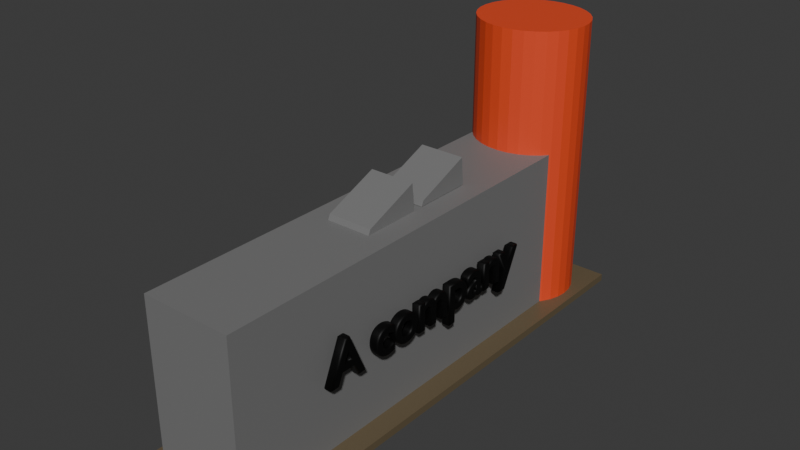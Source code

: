 # Source: a_company_project.blend  (saved by Blender 4.0.36; exported with 4.5.12 LTS)
import bpy
from mathutils import Matrix  # noqa: F401  (used for matrix-valued properties, if any)

bpy.ops.wm.read_factory_settings(use_empty=True)
scene = bpy.context.scene
scene.name = 'Scene'

# ---- collections
col_collection = bpy.data.collections.new('Collection'); scene.collection.children.link(col_collection)

# ---- materials (node trees are filled in below, after node groups)
mat_gray = bpy.data.materials.new('gray')
mat_gray.use_transparent_shadow = False
mat_wood = bpy.data.materials.new('wood')
mat_wood.use_transparent_shadow = False
mat_brick = bpy.data.materials.new('brick')
mat_brick.use_transparent_shadow = False
mat_black = bpy.data.materials.new('black')
mat_black.use_transparent_shadow = False

# ---- material node trees
mat_gray.use_nodes = True; mat_gray.node_tree.nodes.clear()
_N = mat_gray.node_tree.nodes; _L = mat_gray.node_tree.links
n0 = _N.new('ShaderNodeBsdfPrincipled'); n0.name = 'BSDF Principista'; n0.location = (10, 300)
n0.inputs[0].default_value = (0.1922, 0.1922, 0.1922, 1.0)
n0.inputs[3].default_value = 1.45
n1 = _N.new('ShaderNodeOutputMaterial'); n1.name = 'Material'; n1.location = (300, 300)
_L.new(n0.outputs[0], n1.inputs[0])
n1.is_active_output = True
mat_wood.use_nodes = True; mat_wood.node_tree.nodes.clear()
_N = mat_wood.node_tree.nodes; _L = mat_wood.node_tree.links
n0 = _N.new('ShaderNodeBsdfPrincipled'); n0.name = 'BSDF Principista'; n0.location = (10, 300)
n0.inputs[0].default_value = (0.1387, 0.1046, 0.05894, 1.0)
n0.inputs[3].default_value = 1.45
n1 = _N.new('ShaderNodeOutputMaterial'); n1.name = 'Material'; n1.location = (300, 300)
_L.new(n0.outputs[0], n1.inputs[0])
n1.is_active_output = True
mat_brick.use_nodes = True; mat_brick.node_tree.nodes.clear()
_N = mat_brick.node_tree.nodes; _L = mat_brick.node_tree.links
n0 = _N.new('ShaderNodeBsdfPrincipled'); n0.name = 'BSDF Principista'; n0.location = (10, 300)
n0.inputs[0].default_value = (0.8001, 0.0718, 0.02282, 1.0)
n0.inputs[3].default_value = 1.45
n1 = _N.new('ShaderNodeOutputMaterial'); n1.name = 'Material'; n1.location = (300, 300)
_L.new(n0.outputs[0], n1.inputs[0])
n1.is_active_output = True
mat_black.use_nodes = True; mat_black.node_tree.nodes.clear()
_N = mat_black.node_tree.nodes; _L = mat_black.node_tree.links
n0 = _N.new('ShaderNodeBsdfPrincipled'); n0.name = 'BSDF Principista'; n0.location = (10, 300)
n0.inputs[0].default_value = (0.007023, 0.007023, 0.007023, 1.0)
n0.inputs[1].default_value = 0.7033
n0.inputs[3].default_value = 1.45
n1 = _N.new('ShaderNodeOutputMaterial'); n1.name = 'Material'; n1.location = (300, 300)
_L.new(n0.outputs[0], n1.inputs[0])
n1.is_active_output = True

# ---- world
world_world = bpy.data.worlds.new('World'); scene.world = world_world
world_world.use_nodes = True; world_world.node_tree.nodes.clear()
_N = world_world.node_tree.nodes; _L = world_world.node_tree.links
n0 = _N.new('ShaderNodeOutputWorld'); n0.name = 'World Output'; n0.location = (300, 300)
n1 = _N.new('ShaderNodeBackground'); n1.name = 'Background'; n1.location = (10, 300)
n1.inputs[0].default_value = (0.05088, 0.05088, 0.05088, 1.0)
_L.new(n1.outputs[0], n0.inputs[0])
n0.is_active_output = True
world_world.color = (0.05088, 0.05088, 0.05088)
world_world.use_sun_shadow = False
world_world.sun_shadow_jitter_overblur = 0.0

# ---- meshes
me_cubo = bpy.data.meshes.new('Cubo')
me_cubo.from_pydata([(-1.0, -1.0, -1.0), (-1.0, -1.0, 1.0), (-1.0, 1.0, -1.0), (-1.0, 1.0, 1.0), (1.0, -1.0, -1.0), (1.0, -1.0, 1.0), (1.0, 1.0, -1.0), (1.0, 1.0, 1.0), (-1.0, 0.0, 1.0), (0.0, 1.0, 1.0), (1.0, 0.0, 1.0), (0.0, -1.0, 1.0), (0.0, 0.0, 1.0), (1.0, -0.5, 1.0), (-0.5, -1.0, 1.0), (-1.0, -0.5, 1.0), (0.5, -1.0, 1.0), (0.0, -0.5, 1.0), (0.5, 0.0, 1.0), (-0.5, 0.0, 1.0), (0.5, -0.5, 1.0), (-0.5, -0.5, 1.0), (-0.25, 0.0, 1.0), (0.0, -0.25, 1.0), (0.25, 0.0, 1.0), (0.5, -0.25, 1.0), (0.25, -0.5, 1.0), (-0.5, -0.25, 1.0), (-0.25, -0.5, 1.0), (-0.25, -0.25, 1.0), (0.25, -0.25, 1.0), (-0.25, -0.009393, 1.339), (0.0, -0.009393, 1.339), (0.25, -0.009393, 1.339), (0.5, -0.009393, 1.339), (-0.5, -0.009393, 1.339), (0.0, -0.2406, 1.063), (0.5, -0.2406, 1.063), (-0.5, -0.2406, 1.063), (-0.25, -0.2406, 1.063), (0.25, -0.2406, 1.063), (1.812e-18, 0.2946, 1.005), (0.5, 0.2946, 1.005), (-0.5, 0.2946, 1.005), (-0.25, 0.2946, 1.005), (1.812e-18, 0.04465, 1.005), (0.25, 0.2946, 1.005), (0.5, 0.04465, 1.005), (-0.5, 0.04465, 1.005), (-0.25, 0.04465, 1.005), (0.25, 0.04465, 1.005), (-0.25, 0.2853, 1.344), (1.812e-18, 0.2853, 1.344), (0.25, 0.2853, 1.344), (0.5, 0.2853, 1.344), (-0.5, 0.2853, 1.344), (1.812e-18, 0.05404, 1.067), (0.5, 0.05404, 1.067), (-0.5, 0.05404, 1.067), (-0.25, 0.05404, 1.067), (0.25, 0.05404, 1.067), (1.0, 1.079, -1.0), (-1.0, 1.079, -1.0), (-1.0, 1.0, -1.0), (-1.0, -1.0, -1.0), (1.0, -1.0, -1.0), (1.0, 1.0, -1.0), (-1.0, 1.0, -1.09), (-1.0, -1.0, -1.09), (1.0, 1.0, -1.09), (1.0, -1.0, -1.09), (1.0, 1.079, -1.0), (-1.0, 1.079, -1.0), (1.0, 1.079, -1.09), (-1.0, 1.079, -1.09), (-1.457, 1.0, -1.0), (-1.457, -1.0, -1.0), (1.457, -1.0, -1.0), (1.457, 1.0, -1.0), (-1.457, 1.0, -1.09), (-1.457, -1.0, -1.09), (1.457, -1.0, -1.09), (1.457, 1.0, -1.09), (1.454, 1.0, -1.09), (1.454, 1.0, -1.0), (-1.454, 1.0, -1.09), (-1.454, 1.0, -1.0), (1.454, 1.079, -1.09), (1.454, 1.079, -1.0), (-1.454, 1.079, -1.09), (-1.454, 1.079, -1.0), (1.0, 1.124, -1.0), (-1.0, 1.124, -1.0), (1.0, 1.124, -1.09), (-1.0, 1.124, -1.09), (1.454, 1.124, -1.09), (1.454, 1.124, -1.0), (-1.454, 1.124, -1.09), (-1.454, 1.124, -1.0), (-1.0, -1.052, -1.0), (1.0, -1.052, -1.0), (-1.0, -1.052, -1.09), (1.0, -1.052, -1.09), (1.457, -1.052, -1.0), (1.457, -1.052, -1.09), (-1.457, -1.052, -1.0), (-1.457, -1.052, -1.09)], [], [(0, 1, 15, 8, 3, 2), (2, 3, 9, 7, 6), (6, 7, 10, 13, 5, 4), (4, 5, 16, 11, 14, 1, 0), (21, 15, 1, 14), (20, 26, 17, 11, 16), (7, 9, 12, 24, 18, 10), (9, 3, 8, 19, 22, 12), (13, 20, 16, 5), (10, 18, 25, 20, 13), (30, 23, 17, 26), (17, 28, 21, 14, 11), (29, 27, 21, 28), (19, 8, 15, 21, 27), (23, 29, 28, 17), (22, 19, 35, 31), (27, 29, 39, 38), (25, 30, 26, 20), (25, 18, 34, 37), (30, 25, 37, 40), (32, 31, 39, 36), (31, 35, 38, 39), (34, 33, 40, 37), (33, 32, 36, 40), (18, 24, 33, 34), (23, 30, 40, 36), (12, 22, 31, 32), (19, 27, 38, 35), (24, 12, 32, 33), (29, 23, 36, 39), (44, 43, 55, 51), (48, 49, 59, 58), (47, 42, 54, 57), (50, 47, 57, 60), (52, 51, 59, 56), (51, 55, 58, 59), (54, 53, 60, 57), (53, 52, 56, 60), (42, 46, 53, 54), (45, 50, 60, 56), (41, 44, 51, 52), (43, 48, 58, 55), (46, 41, 52, 53), (49, 45, 56, 59), (61, 6, 66, 71), (4, 0, 64, 65), (62, 61, 71, 72), (2, 62, 72, 63), (6, 4, 65, 66), (0, 2, 63, 64), (2, 6, 61, 62), (64, 63, 75, 76), (67, 69, 70, 68), (65, 64, 99, 100), (69, 73, 87, 83), (69, 66, 78, 82), (88, 87, 95, 96), (66, 69, 83, 84), (69, 67, 74, 73), (78, 77, 81, 82), (76, 75, 79, 80), (68, 70, 102, 101), (64, 76, 105, 99), (70, 69, 82, 81), (67, 68, 80, 79), (66, 65, 77, 78), (63, 67, 79, 75), (85, 86, 90, 89), (84, 83, 87, 88), (63, 72, 90, 86), (71, 88, 96, 91), (71, 66, 84, 88), (74, 67, 85, 89), (74, 89, 97, 94), (67, 63, 86, 85), (92, 91, 93, 94), (93, 91, 96, 95), (92, 94, 97, 98), (90, 72, 92, 98), (72, 71, 91, 92), (89, 90, 98, 97), (87, 73, 93, 95), (73, 74, 94, 93), (100, 99, 101, 102), (101, 99, 105, 106), (100, 102, 104, 103), (77, 65, 100, 103), (80, 68, 101, 106), (76, 80, 106, 105), (81, 77, 103, 104), (70, 81, 104, 102)])
me_cubo.polygons.foreach_set('material_index', [0, 0, 0, 0, 0, 0, 0, 0, 0, 0, 0, 0, 0, 0, 0, 0, 0, 0, 0, 0, 0, 0, 0, 0, 0, 0, 0, 0, 0, 0, 0, 0, 0, 0, 0, 0, 0, 0, 0, 0, 0, 0, 0, 0, 0, 0, 0, 0, 0, 0, 1, 1, 1, 1, 1, 0, 1, 0, 1, 1, 1, 1, 1, 1, 1, 1, 0, 1, 1, 1, 1, 1, 1, 1, 0, 0, 0, 0, 1, 1, 1, 1, 1, 1, 1, 1, 1, 1, 1, 1, 1])
_uv = me_cubo.uv_layers.new(name='MapaUV')
_uv.uv.foreach_set('vector', [0.375, 0.0, 0.625, 0.0, 0.625, 0.0625, 0.625, 0.125, 0.625, 0.25, 0.375, 0.25, 0.375, 0.25, 0.625, 0.25, 0.625, 0.375, 0.625, 0.5, 0.375, 0.5, 0.375, 0.5, 0.625, 0.5, 0.625, 0.625, 0.625, 0.6875, 0.625, 0.75, 0.375, 0.75, 0.375, 0.75, 0.625, 0.75, 0.625, 0.8125, 0.625, 0.875, 0.625, 0.9375, 0.625, 1.0, 0.375, 1.0, 0.8125, 0.6875, 0.875, 0.6875, 0.875, 0.75, 0.8125, 0.75, 0.6875, 0.6875, 0.7188, 0.6875, 0.75, 0.6875, 0.75, 0.75, 0.6875, 0.75, 0.625, 0.5, 0.75, 0.5, 0.75, 0.625, 0.7188, 0.625, 0.6875, 0.625, 0.625, 0.625, 0.75, 0.5, 0.875, 0.5, 0.875, 0.625, 0.8125, 0.625, 0.7812, 0.625, 0.75, 0.625, 0.625, 0.6875, 0.6875, 0.6875, 0.6875, 0.75, 0.625, 0.75, 0.625, 0.625, 0.6875, 0.625, 0.6875, 0.6562, 0.6875, 0.6875, 0.625, 0.6875, 0.7188, 0.6562, 0.75, 0.6562, 0.75, 0.6875, 0.7188, 0.6875, 0.75, 0.6875, 0.7812, 0.6875, 0.8125, 0.6875, 0.8125, 0.75, 0.75, 0.75, 0.7812, 0.6562, 0.8125, 0.6562, 0.8125, 0.6875, 0.7812, 0.6875, 0.8125, 0.625, 0.875, 0.625, 0.875, 0.6875, 0.8125, 0.6875, 0.8125, 0.6562, 0.75, 0.6562, 0.7812, 0.6562, 0.7812, 0.6875, 0.75, 0.6875, 0.7812, 0.625, 0.8125, 0.625, 0.8125, 0.625, 0.7812, 0.625, 0.8125, 0.6562, 0.7812, 0.6562, 0.7812, 0.6562, 0.8125, 0.6562, 0.6875, 0.6562, 0.7188, 0.6562, 0.7188, 0.6875, 0.6875, 0.6875, 0.6875, 0.6562, 0.6875, 0.625, 0.6875, 0.625, 0.6875, 0.6562, 0.7188, 0.6562, 0.6875, 0.6562, 0.6875, 0.6562, 0.7188, 0.6562, 0.75, 0.625, 0.7812, 0.625, 0.7812, 0.6562, 0.75, 0.6562, 0.7812, 0.625, 0.8125, 0.625, 0.8125, 0.6562, 0.7812, 0.6562, 0.6875, 0.625, 0.7188, 0.625, 0.7188, 0.6562, 0.6875, 0.6562, 0.7188, 0.625, 0.75, 0.625, 0.75, 0.6562, 0.7188, 0.6562, 0.6875, 0.625, 0.7188, 0.625, 0.7188, 0.625, 0.6875, 0.625, 0.75, 0.6562, 0.7188, 0.6562, 0.7188, 0.6562, 0.75, 0.6562, 0.75, 0.625, 0.7812, 0.625, 0.7812, 0.625, 0.75, 0.625, 0.8125, 0.625, 0.8125, 0.6562, 0.8125, 0.6562, 0.8125, 0.625, 0.7188, 0.625, 0.75, 0.625, 0.75, 0.625, 0.7188, 0.625, 0.7812, 0.6562, 0.75, 0.6562, 0.75, 0.6562, 0.7812, 0.6562, 0.7812, 0.625, 0.8125, 0.625, 0.8125, 0.625, 0.7812, 0.625, 0.8125, 0.6562, 0.7812, 0.6562, 0.7812, 0.6562, 0.8125, 0.6562, 0.6875, 0.6562, 0.6875, 0.625, 0.6875, 0.625, 0.6875, 0.6562, 0.7188, 0.6562, 0.6875, 0.6562, 0.6875, 0.6562, 0.7188, 0.6562, 0.75, 0.625, 0.7812, 0.625, 0.7812, 0.6562, 0.75, 0.6562, 0.7812, 0.625, 0.8125, 0.625, 0.8125, 0.6562, 0.7812, 0.6562, 0.6875, 0.625, 0.7188, 0.625, 0.7188, 0.6562, 0.6875, 0.6562, 0.7188, 0.625, 0.75, 0.625, 0.75, 0.6562, 0.7188, 0.6562, 0.6875, 0.625, 0.7188, 0.625, 0.7188, 0.625, 0.6875, 0.625, 0.75, 0.6562, 0.7188, 0.6562, 0.7188, 0.6562, 0.75, 0.6562, 0.75, 0.625, 0.7812, 0.625, 0.7812, 0.625, 0.75, 0.625, 0.8125, 0.625, 0.8125, 0.6562, 0.8125, 0.6562, 0.8125, 0.625, 0.7188, 0.625, 0.75, 0.625, 0.75, 0.625, 0.7188, 0.625, 0.7812, 0.6562, 0.75, 0.6562, 0.75, 0.6562, 0.7812, 0.6562, 0.375, 0.5, 0.375, 0.5, 0.375, 0.5, 0.375, 0.5, 0.375, 0.75, 0.375, 1.0, 0.375, 1.0, 0.375, 0.75, 0.375, 0.25, 0.375, 0.5, 0.375, 0.5, 0.375, 0.25, 0.375, 0.25, 0.375, 0.25, 0.375, 0.25, 0.375, 0.25, 0.375, 0.5, 0.375, 0.75, 0.375, 0.75, 0.375, 0.5, 0.375, 0.0, 0.375, 0.25, 0.375, 0.25, 0.375, 0.0, 0.375, 0.25, 0.375, 0.5, 0.375, 0.5, 0.375, 0.25, 0.375, 0.0, 0.375, 0.25, 0.375, 0.25, 0.375, 0.0, 0.125, 0.5, 0.375, 0.5, 0.375, 0.75, 0.125, 0.75, 0.375, 0.75, 0.375, 1.0, 0.375, 1.0, 0.375, 0.75, 0.375, 0.5, 0.375, 0.5, 0.375, 0.5, 0.375, 0.5, 0.375, 0.5, 0.375, 0.5, 0.375, 0.5, 0.375, 0.5, 0.375, 0.5, 0.375, 0.5, 0.375, 0.5, 0.375, 0.5, 0.375, 0.5, 0.375, 0.5, 0.375, 0.5, 0.375, 0.5, 0.375, 0.5, 0.125, 0.5, 0.125, 0.5, 0.375, 0.5, 0.375, 0.5, 0.375, 0.75, 0.375, 0.75, 0.375, 0.5, 0.375, 0.0, 0.375, 0.25, 0.375, 0.25, 0.375, 0.0, 0.125, 0.75, 0.375, 0.75, 0.375, 0.75, 0.125, 0.75, 0.375, 0.0, 0.375, 0.0, 0.375, 0.0, 0.375, 0.0, 0.375, 0.75, 0.375, 0.5, 0.375, 0.5, 0.375, 0.75, 0.125, 0.5, 0.125, 0.75, 0.125, 0.75, 0.125, 0.5, 0.375, 0.5, 0.375, 0.75, 0.375, 0.75, 0.375, 0.5, 0.375, 0.25, 0.375, 0.25, 0.375, 0.25, 0.375, 0.25, 0.375, 0.25, 0.375, 0.25, 0.375, 0.25, 0.375, 0.25, 0.375, 0.5, 0.375, 0.5, 0.375, 0.5, 0.375, 0.5, 0.375, 0.25, 0.375, 0.25, 0.375, 0.25, 0.375, 0.25, 0.375, 0.5, 0.375, 0.5, 0.375, 0.5, 0.375, 0.5, 0.375, 0.5, 0.375, 0.5, 0.375, 0.5, 0.375, 0.5, 0.125, 0.5, 0.125, 0.5, 0.125, 0.5, 0.125, 0.5, 0.125, 0.5, 0.125, 0.5, 0.125, 0.5, 0.125, 0.5, 0.375, 0.25, 0.375, 0.25, 0.375, 0.25, 0.375, 0.25, 0.375, 0.25, 0.375, 0.5, 0.375, 0.5, 0.375, 0.25, 0.375, 0.5, 0.375, 0.5, 0.375, 0.5, 0.375, 0.5, 0.375, 0.25, 0.375, 0.25, 0.375, 0.25, 0.375, 0.25, 0.375, 0.25, 0.375, 0.25, 0.375, 0.25, 0.375, 0.25, 0.375, 0.25, 0.375, 0.5, 0.375, 0.5, 0.375, 0.25, 0.375, 0.25, 0.375, 0.25, 0.375, 0.25, 0.375, 0.25, 0.375, 0.5, 0.375, 0.5, 0.375, 0.5, 0.375, 0.5, 0.375, 0.5, 0.125, 0.5, 0.125, 0.5, 0.375, 0.5, 0.375, 0.75, 0.375, 1.0, 0.375, 1.0, 0.375, 0.75, 0.375, 1.0, 0.375, 1.0, 0.375, 1.0, 0.375, 1.0, 0.375, 0.75, 0.375, 0.75, 0.375, 0.75, 0.375, 0.75, 0.375, 0.75, 0.375, 0.75, 0.375, 0.75, 0.375, 0.75, 0.125, 0.75, 0.125, 0.75, 0.125, 0.75, 0.125, 0.75, 0.375, 0.0, 0.375, 0.0, 0.375, 0.0, 0.375, 0.0, 0.375, 0.75, 0.375, 0.75, 0.375, 0.75, 0.375, 0.75, 0.375, 0.75, 0.375, 0.75, 0.375, 0.75, 0.375, 0.75])
me_cubo.materials.append(mat_gray)
me_cubo.materials.append(mat_wood)
me_cubo.update()
me_cilindro = bpy.data.meshes.new('Cilindro')
me_cilindro.from_pydata([(0.0, 1.0, -1.0), (0.0, 1.0, 1.0), (0.1951, 0.9808, -1.0), (0.1951, 0.9808, 1.0), (0.3827, 0.9239, -1.0), (0.3827, 0.9239, 1.0), (0.5556, 0.8315, -1.0), (0.5556, 0.8315, 1.0), (0.7071, 0.7071, -1.0), (0.7071, 0.7071, 1.0), (0.8315, 0.5556, -1.0), (0.8315, 0.5556, 1.0), (0.9239, 0.3827, -1.0), (0.9239, 0.3827, 1.0), (0.9808, 0.1951, -1.0), (0.9808, 0.1951, 1.0), (1.0, 0.0, -1.0), (1.0, 0.0, 1.0), (0.9808, -0.1951, -1.0), (0.9808, -0.1951, 1.0), (0.9239, -0.3827, -1.0), (0.9239, -0.3827, 1.0), (0.8315, -0.5556, -1.0), (0.8315, -0.5556, 1.0), (0.7071, -0.7071, -1.0), (0.7071, -0.7071, 1.0), (0.5556, -0.8315, -1.0), (0.5556, -0.8315, 1.0), (0.3827, -0.9239, -1.0), (0.3827, -0.9239, 1.0), (0.1951, -0.9808, -1.0), (0.1951, -0.9808, 1.0), (0.0, -1.0, -1.0), (0.0, -1.0, 1.0), (-0.1951, -0.9808, -1.0), (-0.1951, -0.9808, 1.0), (-0.3827, -0.9239, -1.0), (-0.3827, -0.9239, 1.0), (-0.5556, -0.8315, -1.0), (-0.5556, -0.8315, 1.0), (-0.7071, -0.7071, -1.0), (-0.7071, -0.7071, 1.0), (-0.8315, -0.5556, -1.0), (-0.8315, -0.5556, 1.0), (-0.9239, -0.3827, -1.0), (-0.9239, -0.3827, 1.0), (-0.9808, -0.1951, -1.0), (-0.9808, -0.1951, 1.0), (-1.0, 0.0, -1.0), (-1.0, 0.0, 1.0), (-0.9808, 0.1951, -1.0), (-0.9808, 0.1951, 1.0), (-0.9239, 0.3827, -1.0), (-0.9239, 0.3827, 1.0), (-0.8315, 0.5556, -1.0), (-0.8315, 0.5556, 1.0), (-0.7071, 0.7071, -1.0), (-0.7071, 0.7071, 1.0), (-0.5556, 0.8315, -1.0), (-0.5556, 0.8315, 1.0), (-0.3827, 0.9239, -1.0), (-0.3827, 0.9239, 1.0), (-0.1951, 0.9808, -1.0), (-0.1951, 0.9808, 1.0)], [], [(0, 1, 3, 2), (2, 3, 5, 4), (4, 5, 7, 6), (6, 7, 9, 8), (8, 9, 11, 10), (10, 11, 13, 12), (12, 13, 15, 14), (14, 15, 17, 16), (16, 17, 19, 18), (18, 19, 21, 20), (20, 21, 23, 22), (22, 23, 25, 24), (24, 25, 27, 26), (26, 27, 29, 28), (28, 29, 31, 30), (30, 31, 33, 32), (32, 33, 35, 34), (34, 35, 37, 36), (36, 37, 39, 38), (38, 39, 41, 40), (40, 41, 43, 42), (42, 43, 45, 44), (44, 45, 47, 46), (46, 47, 49, 48), (48, 49, 51, 50), (50, 51, 53, 52), (52, 53, 55, 54), (54, 55, 57, 56), (56, 57, 59, 58), (58, 59, 61, 60), (3, 1, 63, 61, 59, 57, 55, 53, 51, 49, 47, 45, 43, 41, 39, 37, 35, 33, 31, 29, 27, 25, 23, 21, 19, 17, 15, 13, 11, 9, 7, 5), (60, 61, 63, 62), (62, 63, 1, 0), (0, 2, 4, 6, 8, 10, 12, 14, 16, 18, 20, 22, 24, 26, 28, 30, 32, 34, 36, 38, 40, 42, 44, 46, 48, 50, 52, 54, 56, 58, 60, 62)])
_uv = me_cilindro.uv_layers.new(name='MapaUV')
_uv.uv.foreach_set('vector', [1.0, 0.5, 1.0, 1.0, 0.9688, 1.0, 0.9688, 0.5, 0.9688, 0.5, 0.9688, 1.0, 0.9375, 1.0, 0.9375, 0.5, 0.9375, 0.5, 0.9375, 1.0, 0.9062, 1.0, 0.9062, 0.5, 0.9062, 0.5, 0.9062, 1.0, 0.875, 1.0, 0.875, 0.5, 0.875, 0.5, 0.875, 1.0, 0.8438, 1.0, 0.8438, 0.5, 0.8438, 0.5, 0.8438, 1.0, 0.8125, 1.0, 0.8125, 0.5, 0.8125, 0.5, 0.8125, 1.0, 0.7812, 1.0, 0.7812, 0.5, 0.7812, 0.5, 0.7812, 1.0, 0.75, 1.0, 0.75, 0.5, 0.75, 0.5, 0.75, 1.0, 0.7188, 1.0, 0.7188, 0.5, 0.7188, 0.5, 0.7188, 1.0, 0.6875, 1.0, 0.6875, 0.5, 0.6875, 0.5, 0.6875, 1.0, 0.6562, 1.0, 0.6562, 0.5, 0.6562, 0.5, 0.6562, 1.0, 0.625, 1.0, 0.625, 0.5, 0.625, 0.5, 0.625, 1.0, 0.5938, 1.0, 0.5938, 0.5, 0.5938, 0.5, 0.5938, 1.0, 0.5625, 1.0, 0.5625, 0.5, 0.5625, 0.5, 0.5625, 1.0, 0.5312, 1.0, 0.5312, 0.5, 0.5312, 0.5, 0.5312, 1.0, 0.5, 1.0, 0.5, 0.5, 0.5, 0.5, 0.5, 1.0, 0.4688, 1.0, 0.4688, 0.5, 0.4688, 0.5, 0.4688, 1.0, 0.4375, 1.0, 0.4375, 0.5, 0.4375, 0.5, 0.4375, 1.0, 0.4062, 1.0, 0.4062, 0.5, 0.4062, 0.5, 0.4062, 1.0, 0.375, 1.0, 0.375, 0.5, 0.375, 0.5, 0.375, 1.0, 0.3438, 1.0, 0.3438, 0.5, 0.3438, 0.5, 0.3438, 1.0, 0.3125, 1.0, 0.3125, 0.5, 0.3125, 0.5, 0.3125, 1.0, 0.2812, 1.0, 0.2812, 0.5, 0.2812, 0.5, 0.2812, 1.0, 0.25, 1.0, 0.25, 0.5, 0.25, 0.5, 0.25, 1.0, 0.2188, 1.0, 0.2188, 0.5, 0.2188, 0.5, 0.2188, 1.0, 0.1875, 1.0, 0.1875, 0.5, 0.1875, 0.5, 0.1875, 1.0, 0.1562, 1.0, 0.1562, 0.5, 0.1562, 0.5, 0.1562, 1.0, 0.125, 1.0, 0.125, 0.5, 0.125, 0.5, 0.125, 1.0, 0.09375, 1.0, 0.09375, 0.5, 0.09375, 0.5, 0.09375, 1.0, 0.0625, 1.0, 0.0625, 0.5, 0.2968, 0.4854, 0.25, 0.49, 0.2032, 0.4854, 0.1582, 0.4717, 0.1167, 0.4496, 0.08029, 0.4197, 0.05045, 0.3833, 0.02827, 0.3418, 0.01461, 0.2968, 0.01, 0.25, 0.01461, 0.2032, 0.02827, 0.1582, 0.05045, 0.1167, 0.08029, 0.08029, 0.1167, 0.05045, 0.1582, 0.02827, 0.2032, 0.01461, 0.25, 0.01, 0.2968, 0.01461, 0.3418, 0.02827, 0.3833, 0.05045, 0.4197, 0.08029, 0.4496, 0.1167, 0.4717, 0.1582, 0.4854, 0.2032, 0.49, 0.25, 0.4854, 0.2968, 0.4717, 0.3418, 0.4496, 0.3833, 0.4197, 0.4197, 0.3833, 0.4496, 0.3418, 0.4717, 0.0625, 0.5, 0.0625, 1.0, 0.03125, 1.0, 0.03125, 0.5, 0.03125, 0.5, 0.03125, 1.0, 0.0, 1.0, 0.0, 0.5, 0.75, 0.49, 0.7968, 0.4854, 0.8418, 0.4717, 0.8833, 0.4496, 0.9197, 0.4197, 0.9496, 0.3833, 0.9717, 0.3418, 0.9854, 0.2968, 0.99, 0.25, 0.9854, 0.2032, 0.9717, 0.1582, 0.9496, 0.1167, 0.9197, 0.08029, 0.8833, 0.05045, 0.8418, 0.02827, 0.7968, 0.01461, 0.75, 0.01, 0.7032, 0.01461, 0.6582, 0.02827, 0.6167, 0.05045, 0.5803, 0.08029, 0.5504, 0.1167, 0.5283, 0.1582, 0.5146, 0.2032, 0.51, 0.25, 0.5146, 0.2968, 0.5283, 0.3418, 0.5504, 0.3833, 0.5803, 0.4197, 0.6167, 0.4496, 0.6582, 0.4717, 0.7032, 0.4854])
me_cilindro.materials.append(mat_brick)
me_cilindro.update()

# ---- curves / text
txt_texto = bpy.data.curves.new('Texto', 'FONT')
txt_texto.dimensions = '2D'
txt_texto.body = 'A company'
txt_texto.materials.append(mat_black)
txt_texto.extrude = 0.03
txt_texto.bevel_depth = 0.03

# ---- objects
ob_company_body = bpy.data.objects.new('company_body', me_cubo)
ob_company_cilinder = bpy.data.objects.new('company_cilinder', me_cilindro)
ob_title = bpy.data.objects.new('title', txt_texto)

# ---- transforms, parenting, visibility, modifiers, constraints
ob_company_body.location = (0.0, 0.0, 0.0)
ob_company_body.scale = (0.5586, 2.908, 1.0)
ob_company_cilinder.location = (0.0, 2.545, 0.7493)
ob_company_cilinder.scale = (0.6897, 0.6428, 1.751)
ob_title.location = (0.6769, -1.776, -0.1076)
ob_title.rotation_euler = (1.571, 0.0, 1.571)
ob_title.scale = (0.6744, 0.6744, 1.0)

# ---- collection membership
col_collection.objects.link(ob_company_body)
col_collection.objects.link(ob_company_cilinder)
col_collection.objects.link(ob_title)

# ---- scene / render settings (as saved in the file)
scene.frame_start = 1; scene.frame_end = 250; scene.frame_set(1)
scene.render.engine = 'BLENDER_EEVEE_NEXT'
scene.cycles.sampling_pattern = 'TABULATED_SOBOL'
bpy.context.view_layer.update()

# ---- added for rendering (the .blend has no active camera and no usable light): camera, sun
cam_auto = bpy.data.cameras.new('AutoCamera')
cam_auto.lens = 50.0
cam_auto.sensor_width = 36.0
cam_auto.clip_end = 1000.0
ob_auto_camera = bpy.data.objects.new('AutoCamera', cam_auto)
scene.collection.objects.link(ob_auto_camera)
ob_auto_camera.location = (6.89731, -8.17238, 6.2233)
ob_auto_camera.rotation_euler = (1.09748, -7.21219e-08, 0.694738)
scene.camera = ob_auto_camera
light_auto_sun = bpy.data.lights.new('AutoSun', 'SUN')
light_auto_sun.energy = 3.0
light_auto_sun.angle = 0.0523599
ob_auto_sun = bpy.data.objects.new('AutoSun', light_auto_sun)
scene.collection.objects.link(ob_auto_sun)
ob_auto_sun.rotation_euler = (0.872665, 0.174533, 0.523599)
bpy.context.view_layer.update()
